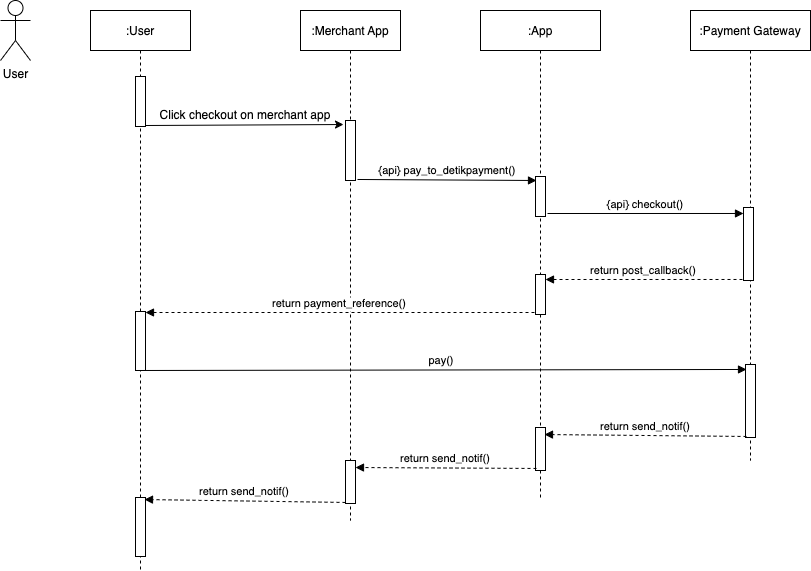

The diagram above was exported from draw.io. Its source (the exported page's mxGraphModel, read from the mxfile embedded in the PNG):
<mxGraphModel dx="954" dy="534" grid="1" gridSize="10" guides="1" tooltips="1" connect="1" arrows="1" fold="1" page="1" pageScale="1" pageWidth="850" pageHeight="1100" math="0" shadow="0">
  <root>
    <mxCell id="0" />
    <mxCell id="1" parent="0" />
    <mxCell id="3nuBFxr9cyL0pnOWT2aG-1" value=":User" style="shape=umlLifeline;perimeter=lifelinePerimeter;container=1;collapsible=0;recursiveResize=0;rounded=0;shadow=0;strokeWidth=1;" parent="1" vertex="1">
      <mxGeometry x="120" y="80" width="100" height="560" as="geometry" />
    </mxCell>
    <mxCell id="3nuBFxr9cyL0pnOWT2aG-2" value="" style="points=[];perimeter=orthogonalPerimeter;rounded=0;shadow=0;strokeWidth=1;" parent="3nuBFxr9cyL0pnOWT2aG-1" vertex="1">
      <mxGeometry x="45" y="66" width="10" height="50" as="geometry" />
    </mxCell>
    <mxCell id="b4C4YBzrgfsNjFejw_3Q-19" value="" style="points=[];perimeter=orthogonalPerimeter;rounded=0;shadow=0;strokeWidth=1;" parent="3nuBFxr9cyL0pnOWT2aG-1" vertex="1">
      <mxGeometry x="45" y="487" width="10" height="59" as="geometry" />
    </mxCell>
    <mxCell id="3nuBFxr9cyL0pnOWT2aG-5" value=":App" style="shape=umlLifeline;perimeter=lifelinePerimeter;container=1;collapsible=0;recursiveResize=0;rounded=0;shadow=0;strokeWidth=1;" parent="1" vertex="1">
      <mxGeometry x="510" y="80" width="120" height="490" as="geometry" />
    </mxCell>
    <mxCell id="p9ofNzFv0D4uH2ADNaXC-24" value="" style="points=[];perimeter=orthogonalPerimeter;rounded=0;shadow=0;strokeWidth=1;" parent="3nuBFxr9cyL0pnOWT2aG-5" vertex="1">
      <mxGeometry x="55" y="166" width="10" height="40" as="geometry" />
    </mxCell>
    <mxCell id="b4C4YBzrgfsNjFejw_3Q-9" value="" style="points=[];perimeter=orthogonalPerimeter;rounded=0;shadow=0;strokeWidth=1;" parent="3nuBFxr9cyL0pnOWT2aG-5" vertex="1">
      <mxGeometry x="55" y="264" width="10" height="40" as="geometry" />
    </mxCell>
    <mxCell id="p9ofNzFv0D4uH2ADNaXC-1" value="User" style="shape=umlActor;verticalLabelPosition=bottom;verticalAlign=top;html=1;outlineConnect=0;" parent="1" vertex="1">
      <mxGeometry x="30" y="70" width="30" height="60" as="geometry" />
    </mxCell>
    <mxCell id="p9ofNzFv0D4uH2ADNaXC-17" value=":Merchant App" style="shape=umlLifeline;perimeter=lifelinePerimeter;container=1;collapsible=0;recursiveResize=0;rounded=0;shadow=0;strokeWidth=1;" parent="1" vertex="1">
      <mxGeometry x="330" y="80" width="100" height="510" as="geometry" />
    </mxCell>
    <mxCell id="p9ofNzFv0D4uH2ADNaXC-18" value="" style="points=[];perimeter=orthogonalPerimeter;rounded=0;shadow=0;strokeWidth=1;" parent="p9ofNzFv0D4uH2ADNaXC-17" vertex="1">
      <mxGeometry x="45" y="110" width="10" height="60" as="geometry" />
    </mxCell>
    <mxCell id="p9ofNzFv0D4uH2ADNaXC-29" value="" style="points=[];perimeter=orthogonalPerimeter;rounded=0;shadow=0;strokeWidth=1;" parent="1" vertex="1">
      <mxGeometry x="165" y="381" width="10" height="59" as="geometry" />
    </mxCell>
    <mxCell id="b4C4YBzrgfsNjFejw_3Q-1" value=":Payment Gateway" style="shape=umlLifeline;perimeter=lifelinePerimeter;container=1;collapsible=0;recursiveResize=0;rounded=0;shadow=0;strokeWidth=1;" parent="1" vertex="1">
      <mxGeometry x="720" y="80" width="120" height="450" as="geometry" />
    </mxCell>
    <mxCell id="b4C4YBzrgfsNjFejw_3Q-2" value="" style="points=[];perimeter=orthogonalPerimeter;rounded=0;shadow=0;strokeWidth=1;" parent="b4C4YBzrgfsNjFejw_3Q-1" vertex="1">
      <mxGeometry x="53" y="197" width="10" height="73" as="geometry" />
    </mxCell>
    <mxCell id="b4C4YBzrgfsNjFejw_3Q-3" value="" style="endArrow=classic;html=1;rounded=0;exitX=1;exitY=0.98;exitDx=0;exitDy=0;exitPerimeter=0;entryX=-0.2;entryY=0.067;entryDx=0;entryDy=0;entryPerimeter=0;" parent="1" source="3nuBFxr9cyL0pnOWT2aG-2" target="p9ofNzFv0D4uH2ADNaXC-18" edge="1">
      <mxGeometry width="50" height="50" relative="1" as="geometry">
        <mxPoint x="400" y="300" as="sourcePoint" />
        <mxPoint x="370" y="195" as="targetPoint" />
      </mxGeometry>
    </mxCell>
    <mxCell id="b4C4YBzrgfsNjFejw_3Q-4" value="Click checkout on merchant app" style="text;html=1;strokeColor=none;fillColor=none;align=center;verticalAlign=middle;whiteSpace=wrap;rounded=0;" parent="1" vertex="1">
      <mxGeometry x="180" y="170" width="190" height="30" as="geometry" />
    </mxCell>
    <mxCell id="b4C4YBzrgfsNjFejw_3Q-6" value="{api} pay_to_detikpayment()" style="verticalAlign=bottom;endArrow=block;entryX=0.1;entryY=0.1;shadow=0;strokeWidth=1;exitX=1.2;exitY=0.983;exitDx=0;exitDy=0;exitPerimeter=0;entryDx=0;entryDy=0;entryPerimeter=0;" parent="1" source="p9ofNzFv0D4uH2ADNaXC-18" target="p9ofNzFv0D4uH2ADNaXC-24" edge="1">
      <mxGeometry relative="1" as="geometry">
        <mxPoint x="505" y="200" as="sourcePoint" />
        <mxPoint x="110" y="200" as="targetPoint" />
      </mxGeometry>
    </mxCell>
    <mxCell id="b4C4YBzrgfsNjFejw_3Q-7" value="{api} checkout()" style="verticalAlign=bottom;endArrow=block;shadow=0;strokeWidth=1;exitX=1.2;exitY=0.925;exitDx=0;exitDy=0;exitPerimeter=0;entryX=0;entryY=0.082;entryDx=0;entryDy=0;entryPerimeter=0;" parent="1" source="p9ofNzFv0D4uH2ADNaXC-24" target="b4C4YBzrgfsNjFejw_3Q-2" edge="1">
      <mxGeometry relative="1" as="geometry">
        <mxPoint x="397" y="258.98" as="sourcePoint" />
        <mxPoint x="770" y="283" as="targetPoint" />
      </mxGeometry>
    </mxCell>
    <mxCell id="b4C4YBzrgfsNjFejw_3Q-10" value="return post_callback()" style="verticalAlign=bottom;endArrow=block;shadow=0;strokeWidth=1;exitX=-0.1;exitY=0.986;exitDx=0;exitDy=0;exitPerimeter=0;entryX=1;entryY=0.125;entryDx=0;entryDy=0;entryPerimeter=0;dashed=1;" parent="1" source="b4C4YBzrgfsNjFejw_3Q-2" target="b4C4YBzrgfsNjFejw_3Q-9" edge="1">
      <mxGeometry relative="1" as="geometry">
        <mxPoint x="587" y="293" as="sourcePoint" />
        <mxPoint x="783" y="292.986" as="targetPoint" />
      </mxGeometry>
    </mxCell>
    <mxCell id="b4C4YBzrgfsNjFejw_3Q-12" value="return payment_reference()" style="verticalAlign=bottom;endArrow=block;shadow=0;strokeWidth=1;exitX=-0.1;exitY=0.95;exitDx=0;exitDy=0;exitPerimeter=0;dashed=1;" parent="1" source="b4C4YBzrgfsNjFejw_3Q-9" target="p9ofNzFv0D4uH2ADNaXC-29" edge="1">
      <mxGeometry relative="1" as="geometry">
        <mxPoint x="792" y="368.97799999999995" as="sourcePoint" />
        <mxPoint x="180" y="380" as="targetPoint" />
      </mxGeometry>
    </mxCell>
    <mxCell id="b4C4YBzrgfsNjFejw_3Q-13" value="pay()" style="verticalAlign=bottom;endArrow=block;entryX=0.1;entryY=0.068;shadow=0;strokeWidth=1;exitX=1.2;exitY=0.983;exitDx=0;exitDy=0;exitPerimeter=0;entryDx=0;entryDy=0;entryPerimeter=0;" parent="1" target="b4C4YBzrgfsNjFejw_3Q-14" edge="1">
      <mxGeometry relative="1" as="geometry">
        <mxPoint x="165" y="440" as="sourcePoint" />
        <mxPoint x="344" y="441.02" as="targetPoint" />
      </mxGeometry>
    </mxCell>
    <mxCell id="b4C4YBzrgfsNjFejw_3Q-14" value="" style="points=[];perimeter=orthogonalPerimeter;rounded=0;shadow=0;strokeWidth=1;" parent="1" vertex="1">
      <mxGeometry x="775" y="434" width="10" height="73" as="geometry" />
    </mxCell>
    <mxCell id="b4C4YBzrgfsNjFejw_3Q-15" value="" style="points=[];perimeter=orthogonalPerimeter;rounded=0;shadow=0;strokeWidth=1;" parent="1" vertex="1">
      <mxGeometry x="565" y="497" width="10" height="43" as="geometry" />
    </mxCell>
    <mxCell id="b4C4YBzrgfsNjFejw_3Q-16" value="return send_notif()" style="verticalAlign=bottom;endArrow=block;shadow=0;strokeWidth=1;exitX=0.1;exitY=0.986;exitDx=0;exitDy=0;exitPerimeter=0;entryX=0.9;entryY=0.163;entryDx=0;entryDy=0;entryPerimeter=0;dashed=1;" parent="1" source="b4C4YBzrgfsNjFejw_3Q-14" target="b4C4YBzrgfsNjFejw_3Q-15" edge="1">
      <mxGeometry relative="1" as="geometry">
        <mxPoint x="782" y="358.97799999999995" as="sourcePoint" />
        <mxPoint x="585" y="359" as="targetPoint" />
      </mxGeometry>
    </mxCell>
    <mxCell id="b4C4YBzrgfsNjFejw_3Q-17" value="" style="points=[];perimeter=orthogonalPerimeter;rounded=0;shadow=0;strokeWidth=1;" parent="1" vertex="1">
      <mxGeometry x="375" y="530" width="10" height="43" as="geometry" />
    </mxCell>
    <mxCell id="b4C4YBzrgfsNjFejw_3Q-18" value="return send_notif()" style="verticalAlign=bottom;endArrow=block;shadow=0;strokeWidth=1;exitX=0.1;exitY=0.986;exitDx=0;exitDy=0;exitPerimeter=0;dashed=1;entryX=1;entryY=0.163;entryDx=0;entryDy=0;entryPerimeter=0;" parent="1" target="b4C4YBzrgfsNjFejw_3Q-17" edge="1">
      <mxGeometry relative="1" as="geometry">
        <mxPoint x="566" y="537.9680000000001" as="sourcePoint" />
        <mxPoint x="400" y="536" as="targetPoint" />
      </mxGeometry>
    </mxCell>
    <mxCell id="b4C4YBzrgfsNjFejw_3Q-20" value="return send_notif()" style="verticalAlign=bottom;endArrow=block;shadow=0;strokeWidth=1;exitX=0.1;exitY=0.986;exitDx=0;exitDy=0;exitPerimeter=0;dashed=1;entryX=0.9;entryY=0.034;entryDx=0;entryDy=0;entryPerimeter=0;" parent="1" target="b4C4YBzrgfsNjFejw_3Q-19" edge="1">
      <mxGeometry relative="1" as="geometry">
        <mxPoint x="375" y="571.9580000000001" as="sourcePoint" />
        <mxPoint x="194" y="570.999" as="targetPoint" />
      </mxGeometry>
    </mxCell>
  </root>
</mxGraphModel>